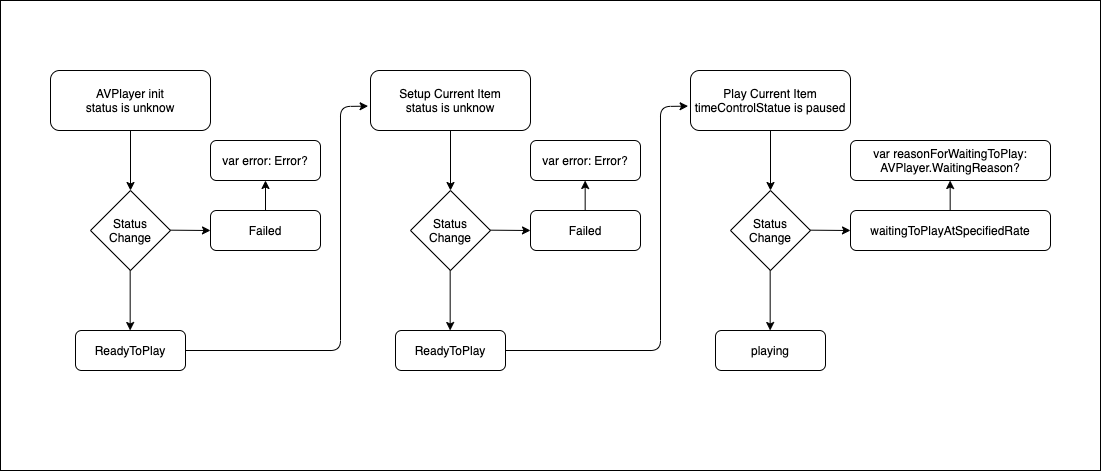

The diagram above was exported from draw.io. Its source (the exported page's mxGraphModel, read from the mxfile embedded in the PNG):
<mxGraphModel dx="1377" dy="779" grid="1" gridSize="10" guides="1" tooltips="1" connect="1" arrows="1" fold="1" page="1" pageScale="1" pageWidth="1100" pageHeight="850" math="0" shadow="0">
  <root>
    <mxCell id="0" />
    <mxCell id="1" parent="0" />
    <mxCell id="38" value="" style="rounded=0;whiteSpace=wrap;html=1;" vertex="1" parent="1">
      <mxGeometry y="40" width="1100" height="470" as="geometry" />
    </mxCell>
    <mxCell id="2" value="AVPlayer init&lt;br&gt;status is unknow" style="rounded=1;whiteSpace=wrap;html=1;" vertex="1" parent="1">
      <mxGeometry x="50" y="110" width="160" height="60" as="geometry" />
    </mxCell>
    <mxCell id="3" value="Status&lt;br&gt;Change" style="rhombus;whiteSpace=wrap;html=1;" vertex="1" parent="1">
      <mxGeometry x="90" y="230" width="80" height="80" as="geometry" />
    </mxCell>
    <mxCell id="4" value="" style="endArrow=classic;html=1;entryX=0.5;entryY=0;entryDx=0;entryDy=0;exitX=0.5;exitY=1;exitDx=0;exitDy=0;" edge="1" parent="1" source="2" target="3">
      <mxGeometry width="50" height="50" relative="1" as="geometry">
        <mxPoint x="129.67" y="190" as="sourcePoint" />
        <mxPoint x="129.67" y="220" as="targetPoint" />
      </mxGeometry>
    </mxCell>
    <mxCell id="6" value="" style="endArrow=classic;html=1;" edge="1" parent="1">
      <mxGeometry width="50" height="50" relative="1" as="geometry">
        <mxPoint x="170" y="269.67" as="sourcePoint" />
        <mxPoint x="210" y="270" as="targetPoint" />
      </mxGeometry>
    </mxCell>
    <mxCell id="7" value="Failed" style="rounded=1;whiteSpace=wrap;html=1;" vertex="1" parent="1">
      <mxGeometry x="210" y="250" width="110" height="40" as="geometry" />
    </mxCell>
    <mxCell id="8" value="ReadyToPlay" style="rounded=1;whiteSpace=wrap;html=1;" vertex="1" parent="1">
      <mxGeometry x="75" y="370" width="110" height="40" as="geometry" />
    </mxCell>
    <mxCell id="9" value="" style="endArrow=classic;html=1;entryX=0.5;entryY=0;entryDx=0;entryDy=0;exitX=0.5;exitY=1;exitDx=0;exitDy=0;" edge="1" parent="1">
      <mxGeometry width="50" height="50" relative="1" as="geometry">
        <mxPoint x="129.67000000000002" y="310" as="sourcePoint" />
        <mxPoint x="129.67000000000002" y="370" as="targetPoint" />
      </mxGeometry>
    </mxCell>
    <mxCell id="11" value="Setup Current Item&lt;br&gt;status is unknow" style="rounded=1;whiteSpace=wrap;html=1;" vertex="1" parent="1">
      <mxGeometry x="370" y="110" width="160" height="60" as="geometry" />
    </mxCell>
    <mxCell id="12" value="Status&lt;br&gt;Change" style="rhombus;whiteSpace=wrap;html=1;" vertex="1" parent="1">
      <mxGeometry x="410" y="230" width="80" height="80" as="geometry" />
    </mxCell>
    <mxCell id="13" value="" style="endArrow=classic;html=1;entryX=0.5;entryY=0;entryDx=0;entryDy=0;exitX=0.5;exitY=1;exitDx=0;exitDy=0;" edge="1" source="11" target="12" parent="1">
      <mxGeometry width="50" height="50" relative="1" as="geometry">
        <mxPoint x="449.66999999999996" y="190" as="sourcePoint" />
        <mxPoint x="449.66999999999996" y="220" as="targetPoint" />
      </mxGeometry>
    </mxCell>
    <mxCell id="14" value="" style="endArrow=classic;html=1;" edge="1" parent="1">
      <mxGeometry width="50" height="50" relative="1" as="geometry">
        <mxPoint x="490" y="269.6700000000001" as="sourcePoint" />
        <mxPoint x="530" y="270" as="targetPoint" />
      </mxGeometry>
    </mxCell>
    <mxCell id="15" value="Failed" style="rounded=1;whiteSpace=wrap;html=1;" vertex="1" parent="1">
      <mxGeometry x="530" y="250" width="110" height="40" as="geometry" />
    </mxCell>
    <mxCell id="16" value="ReadyToPlay" style="rounded=1;whiteSpace=wrap;html=1;" vertex="1" parent="1">
      <mxGeometry x="395" y="370" width="110" height="40" as="geometry" />
    </mxCell>
    <mxCell id="17" value="" style="endArrow=classic;html=1;entryX=0.5;entryY=0;entryDx=0;entryDy=0;exitX=0.5;exitY=1;exitDx=0;exitDy=0;" edge="1" parent="1">
      <mxGeometry width="50" height="50" relative="1" as="geometry">
        <mxPoint x="449.6700000000001" y="310" as="sourcePoint" />
        <mxPoint x="449.6700000000001" y="370" as="targetPoint" />
      </mxGeometry>
    </mxCell>
    <mxCell id="19" value="" style="endArrow=classic;html=1;entryX=-0.015;entryY=0.594;entryDx=0;entryDy=0;entryPerimeter=0;" edge="1" parent="1" source="8" target="11">
      <mxGeometry width="50" height="50" relative="1" as="geometry">
        <mxPoint x="185" y="440" as="sourcePoint" />
        <mxPoint x="255.71067811865476" y="390" as="targetPoint" />
        <Array as="points">
          <mxPoint x="340" y="390" />
          <mxPoint x="340" y="146" />
        </Array>
      </mxGeometry>
    </mxCell>
    <mxCell id="20" value="Play Current Item&lt;br&gt;timeControlStatue is paused" style="rounded=1;whiteSpace=wrap;html=1;" vertex="1" parent="1">
      <mxGeometry x="690" y="110" width="160" height="60" as="geometry" />
    </mxCell>
    <mxCell id="21" value="Status&lt;br&gt;Change" style="rhombus;whiteSpace=wrap;html=1;" vertex="1" parent="1">
      <mxGeometry x="730" y="230" width="80" height="80" as="geometry" />
    </mxCell>
    <mxCell id="22" value="" style="endArrow=classic;html=1;entryX=0.5;entryY=0;entryDx=0;entryDy=0;exitX=0.5;exitY=1;exitDx=0;exitDy=0;" edge="1" source="20" target="21" parent="1">
      <mxGeometry width="50" height="50" relative="1" as="geometry">
        <mxPoint x="769.67" y="190" as="sourcePoint" />
        <mxPoint x="769.67" y="220" as="targetPoint" />
      </mxGeometry>
    </mxCell>
    <mxCell id="23" value="" style="endArrow=classic;html=1;" edge="1" parent="1">
      <mxGeometry width="50" height="50" relative="1" as="geometry">
        <mxPoint x="810" y="269.6700000000001" as="sourcePoint" />
        <mxPoint x="850" y="270" as="targetPoint" />
      </mxGeometry>
    </mxCell>
    <mxCell id="24" value="waitingToPlayAtSpecifiedRate" style="rounded=1;whiteSpace=wrap;html=1;" vertex="1" parent="1">
      <mxGeometry x="850" y="250" width="200" height="40" as="geometry" />
    </mxCell>
    <mxCell id="25" value="playing" style="rounded=1;whiteSpace=wrap;html=1;" vertex="1" parent="1">
      <mxGeometry x="715" y="370" width="110" height="40" as="geometry" />
    </mxCell>
    <mxCell id="26" value="" style="endArrow=classic;html=1;entryX=0.5;entryY=0;entryDx=0;entryDy=0;exitX=0.5;exitY=1;exitDx=0;exitDy=0;" edge="1" parent="1">
      <mxGeometry width="50" height="50" relative="1" as="geometry">
        <mxPoint x="769.6700000000001" y="310" as="sourcePoint" />
        <mxPoint x="769.6700000000001" y="370" as="targetPoint" />
      </mxGeometry>
    </mxCell>
    <mxCell id="27" value="" style="endArrow=classic;html=1;entryX=-0.015;entryY=0.594;entryDx=0;entryDy=0;entryPerimeter=0;" edge="1" target="20" parent="1">
      <mxGeometry width="50" height="50" relative="1" as="geometry">
        <mxPoint x="505" y="390" as="sourcePoint" />
        <mxPoint x="575.7106781186548" y="390" as="targetPoint" />
        <Array as="points">
          <mxPoint x="660" y="390" />
          <mxPoint x="660" y="146" />
        </Array>
      </mxGeometry>
    </mxCell>
    <mxCell id="30" value="var error: Error?" style="rounded=1;whiteSpace=wrap;html=1;" vertex="1" parent="1">
      <mxGeometry x="210" y="180" width="110" height="40" as="geometry" />
    </mxCell>
    <mxCell id="31" value="" style="endArrow=classic;html=1;entryX=0.5;entryY=1;entryDx=0;entryDy=0;exitX=0.5;exitY=0;exitDx=0;exitDy=0;" edge="1" parent="1" source="7" target="30">
      <mxGeometry width="50" height="50" relative="1" as="geometry">
        <mxPoint x="270" y="250" as="sourcePoint" />
        <mxPoint x="320" y="200" as="targetPoint" />
      </mxGeometry>
    </mxCell>
    <mxCell id="34" value="var error: Error?" style="rounded=1;whiteSpace=wrap;html=1;" vertex="1" parent="1">
      <mxGeometry x="530" y="180" width="110" height="40" as="geometry" />
    </mxCell>
    <mxCell id="35" value="" style="endArrow=classic;html=1;entryX=0.5;entryY=1;entryDx=0;entryDy=0;exitX=0.5;exitY=0;exitDx=0;exitDy=0;" edge="1" parent="1">
      <mxGeometry width="50" height="50" relative="1" as="geometry">
        <mxPoint x="584.67" y="250" as="sourcePoint" />
        <mxPoint x="584.67" y="220" as="targetPoint" />
      </mxGeometry>
    </mxCell>
    <mxCell id="36" value="var reasonForWaitingToPlay: AVPlayer.WaitingReason?" style="rounded=1;whiteSpace=wrap;html=1;" vertex="1" parent="1">
      <mxGeometry x="850" y="180" width="200" height="40" as="geometry" />
    </mxCell>
    <mxCell id="37" value="" style="endArrow=classic;html=1;entryX=0.5;entryY=1;entryDx=0;entryDy=0;exitX=0.5;exitY=0;exitDx=0;exitDy=0;" edge="1" parent="1">
      <mxGeometry width="50" height="50" relative="1" as="geometry">
        <mxPoint x="949.6700000000001" y="250" as="sourcePoint" />
        <mxPoint x="949.6700000000001" y="220" as="targetPoint" />
      </mxGeometry>
    </mxCell>
  </root>
</mxGraphModel>